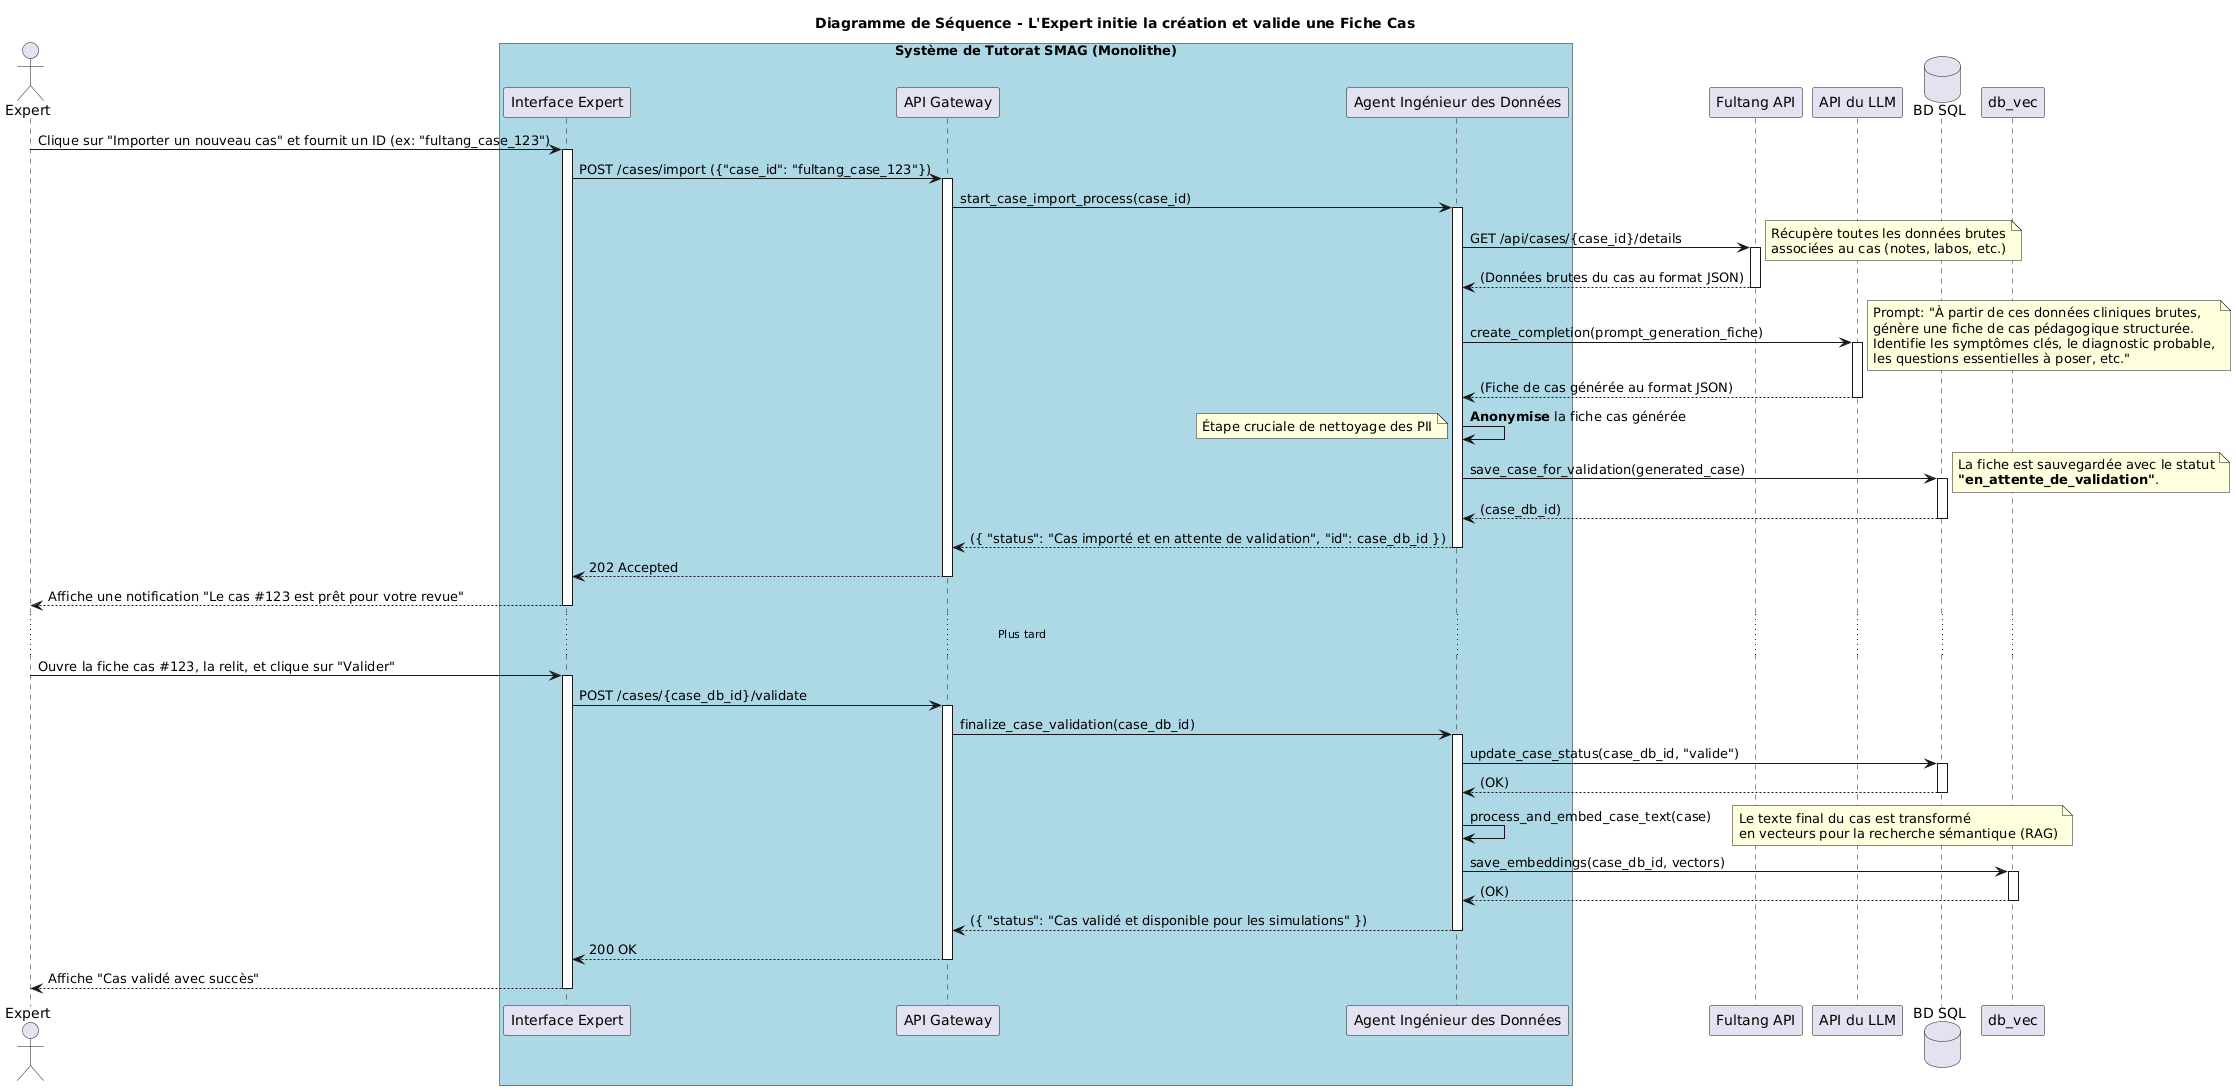

The diagram above was rendered by PlantUML. Its source (embedded in the PNG):
@startuml
title Diagramme de Séquence - L'Expert initie la création et valide une Fiche Cas

actor Expert

box "Système de Tutorat SMAG (Monolithe)" #LightBlue
    participant "Interface Expert" as ui_expert
    participant "API Gateway" as api
    participant "Agent Ingénieur des Données" as agent_data
end box

participant "Fultang API" as fultang
participant "API du LLM" as llm_api
database "BD SQL" as db_sql

Expert -> ui_expert: Clique sur "Importer un nouveau cas" et fournit un ID (ex: "fultang_case_123")
activate ui_expert
ui_expert -> api: POST /cases/import ({"case_id": "fultang_case_123"})
activate api

api -> agent_data: start_case_import_process(case_id)
activate agent_data

agent_data -> fultang: GET /api/cases/{case_id}/details
note right: Récupère toutes les données brutes\nassociées au cas (notes, labos, etc.)
activate fultang
fultang --> agent_data: (Données brutes du cas au format JSON)
deactivate fultang

agent_data -> llm_api: create_completion(prompt_generation_fiche)
note right: Prompt: "À partir de ces données cliniques brutes,\ngénère une fiche de cas pédagogique structurée.\nIdentifie les symptômes clés, le diagnostic probable,\nles questions essentielles à poser, etc."
activate llm_api
llm_api --> agent_data: (Fiche de cas générée au format JSON)
deactivate llm_api

agent_data -> agent_data: **Anonymise** la fiche cas générée
note left: Étape cruciale de nettoyage des PII

agent_data -> db_sql: save_case_for_validation(generated_case)
note right: La fiche est sauvegardée avec le statut\n**"en_attente_de_validation"**.
activate db_sql
db_sql --> agent_data: (case_db_id)
deactivate db_sql

agent_data --> api: ({ "status": "Cas importé et en attente de validation", "id": case_db_id })
deactivate agent_data
api --> ui_expert: 202 Accepted
deactivate api

ui_expert --> Expert: Affiche une notification "Le cas #123 est prêt pour votre revue"
deactivate ui_expert

... Plus tard ...

Expert -> ui_expert: Ouvre la fiche cas #123, la relit, et clique sur "Valider"
activate ui_expert
ui_expert -> api: POST /cases/{case_db_id}/validate
activate api

api -> agent_data: finalize_case_validation(case_db_id)
activate agent_data

agent_data -> db_sql: update_case_status(case_db_id, "valide")
activate db_sql
db_sql --> agent_data: (OK)
deactivate db_sql

' Étape optionnelle mais recommandée : création des embeddings
agent_data -> agent_data: process_and_embed_case_text(case)
note right: Le texte final du cas est transformé\nen vecteurs pour la recherche sémantique (RAG)

agent_data -> db_vec: save_embeddings(case_db_id, vectors)
database "BD Vectorielle" as db_vec
activate db_vec
db_vec --> agent_data: (OK)
deactivate db_vec

agent_data --> api: ({ "status": "Cas validé et disponible pour les simulations" })
deactivate agent_data
api --> ui_expert: 200 OK
deactivate api
ui_expert --> Expert: Affiche "Cas validé avec succès"
deactivate ui_expert
@enduml